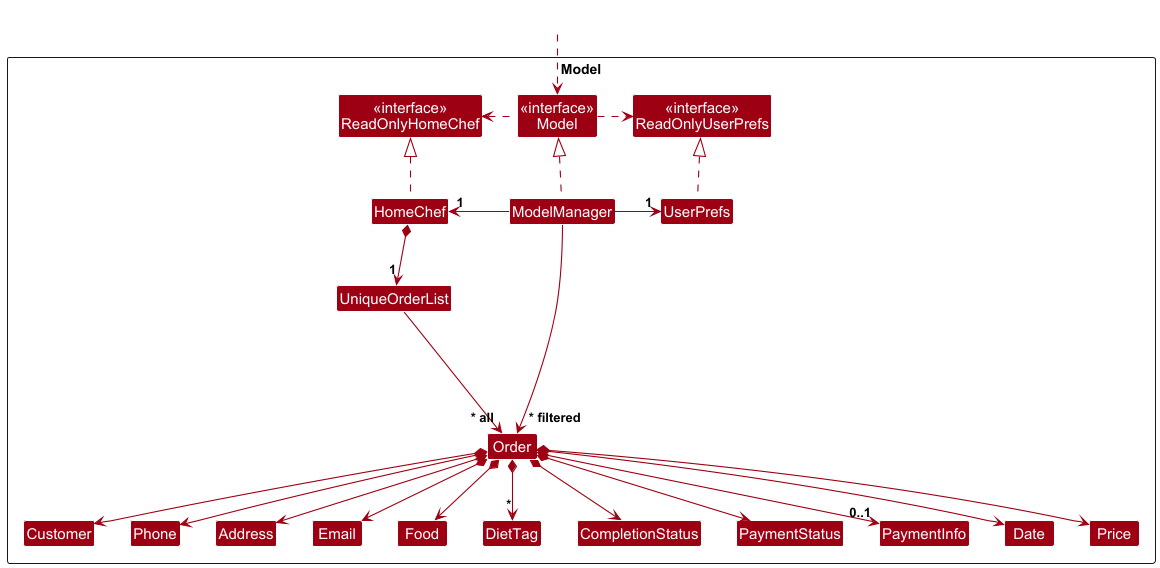

The diagram above was rendered by PlantUML. Its source (embedded in the PNG):
@startuml
!include style.puml
skinparam arrowThickness 1.1
skinparam arrowColor MODEL_COLOR
skinparam classBackgroundColor MODEL_COLOR

Package Model as ModelPackage <<Rectangle>>{
Class "<<interface>>\nReadOnlyHomeChef" as ReadOnlyHomeChef
Class "<<interface>>\nReadOnlyUserPrefs" as ReadOnlyUserPrefs
Class "<<interface>>\nModel" as Model
Class HomeChef
Class ModelManager
Class UserPrefs

Class UniqueOrderList
Class Order
Class Address
Class Email
Class Food
Class Customer
Class Phone
Class DietTag
Class CompletionStatus
Class PaymentStatus
Class PaymentInfo
Class Date
Class Price

Class I #FFFFFF
}

Class HiddenOutside #FFFFFF
HiddenOutside ..> Model

HomeChef .up.|> ReadOnlyHomeChef

ModelManager .up.|> Model
Model .right.> ReadOnlyUserPrefs
Model .left.> ReadOnlyHomeChef
ModelManager -left-> "1" HomeChef
ModelManager -right-> "1" UserPrefs
UserPrefs .up.|> ReadOnlyUserPrefs

HomeChef *--> "1" UniqueOrderList
UniqueOrderList --> "~* all" Order
Order *--> Food
Order *--> Customer
Order *--> Phone
Order *--> Email
Order *--> Address
Order *--> Date
Order *--> Price
Order *--> "*" DietTag
Order *--> CompletionStatus
Order *--> PaymentStatus
Order *--> "0..1" PaymentInfo

Order -[hidden]up--> I
UniqueOrderList -[hidden]right-> I

Customer -[hidden]right-> Phone
Phone -[hidden]right-> Address
Address -[hidden]right-> Email

ModelManager --> "~* filtered" Order
@enduml